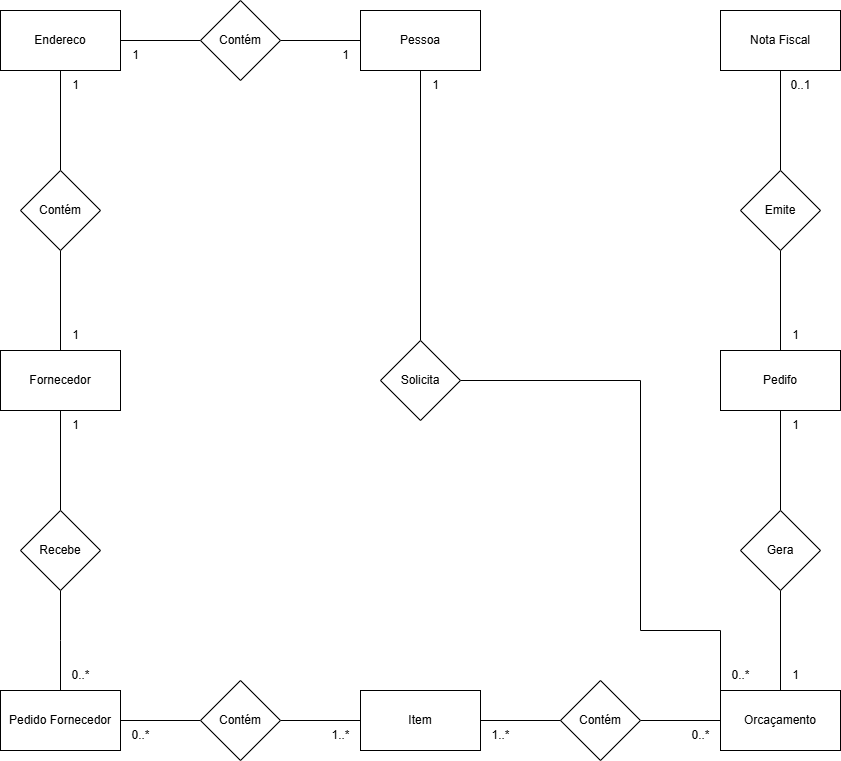

The diagram above was exported from draw.io. Its source (the exported page's mxGraphModel, read from the mxfile embedded in the PNG):
<mxGraphModel dx="1678" dy="914" grid="1" gridSize="10" guides="1" tooltips="1" connect="1" arrows="1" fold="1" page="1" pageScale="1" pageWidth="1169" pageHeight="827" math="0" shadow="0">
  <root>
    <mxCell id="0" />
    <mxCell id="1" parent="0" />
    <mxCell id="wrkvcQ_q3QfgYqhIHPEw-163" value="" style="edgeStyle=orthogonalEdgeStyle;rounded=0;orthogonalLoop=1;jettySize=auto;html=1;endArrow=none;startFill=0;" edge="1" parent="1" source="wrkvcQ_q3QfgYqhIHPEw-160" target="wrkvcQ_q3QfgYqhIHPEw-161">
      <mxGeometry relative="1" as="geometry" />
    </mxCell>
    <mxCell id="wrkvcQ_q3QfgYqhIHPEw-166" value="" style="edgeStyle=orthogonalEdgeStyle;rounded=0;orthogonalLoop=1;jettySize=auto;html=1;endArrow=none;startFill=0;" edge="1" parent="1" source="wrkvcQ_q3QfgYqhIHPEw-160" target="wrkvcQ_q3QfgYqhIHPEw-165">
      <mxGeometry relative="1" as="geometry" />
    </mxCell>
    <mxCell id="wrkvcQ_q3QfgYqhIHPEw-160" value="Endereco" style="rounded=0;whiteSpace=wrap;html=1;" vertex="1" parent="1">
      <mxGeometry x="80" y="20" width="120" height="60" as="geometry" />
    </mxCell>
    <mxCell id="wrkvcQ_q3QfgYqhIHPEw-164" value="" style="edgeStyle=orthogonalEdgeStyle;rounded=0;orthogonalLoop=1;jettySize=auto;html=1;endArrow=none;startFill=0;" edge="1" parent="1" source="wrkvcQ_q3QfgYqhIHPEw-161" target="wrkvcQ_q3QfgYqhIHPEw-162">
      <mxGeometry relative="1" as="geometry" />
    </mxCell>
    <mxCell id="wrkvcQ_q3QfgYqhIHPEw-161" value="Contém" style="rhombus;whiteSpace=wrap;html=1;" vertex="1" parent="1">
      <mxGeometry x="100" y="180" width="80" height="80" as="geometry" />
    </mxCell>
    <mxCell id="wrkvcQ_q3QfgYqhIHPEw-184" value="" style="edgeStyle=orthogonalEdgeStyle;rounded=0;orthogonalLoop=1;jettySize=auto;html=1;endArrow=none;startFill=0;" edge="1" parent="1" source="wrkvcQ_q3QfgYqhIHPEw-162" target="wrkvcQ_q3QfgYqhIHPEw-180">
      <mxGeometry relative="1" as="geometry" />
    </mxCell>
    <mxCell id="wrkvcQ_q3QfgYqhIHPEw-162" value="Fornecedor" style="rounded=0;whiteSpace=wrap;html=1;" vertex="1" parent="1">
      <mxGeometry x="80" y="360" width="120" height="60" as="geometry" />
    </mxCell>
    <mxCell id="wrkvcQ_q3QfgYqhIHPEw-168" value="" style="edgeStyle=orthogonalEdgeStyle;rounded=0;orthogonalLoop=1;jettySize=auto;html=1;endArrow=none;startFill=0;" edge="1" parent="1" source="wrkvcQ_q3QfgYqhIHPEw-165" target="wrkvcQ_q3QfgYqhIHPEw-167">
      <mxGeometry relative="1" as="geometry" />
    </mxCell>
    <mxCell id="wrkvcQ_q3QfgYqhIHPEw-165" value="Contém" style="rhombus;whiteSpace=wrap;html=1;rounded=0;" vertex="1" parent="1">
      <mxGeometry x="280" y="10" width="80" height="80" as="geometry" />
    </mxCell>
    <mxCell id="wrkvcQ_q3QfgYqhIHPEw-172" value="" style="rounded=0;orthogonalLoop=1;jettySize=auto;html=1;endArrow=none;startFill=0;entryX=0.5;entryY=0;entryDx=0;entryDy=0;edgeStyle=orthogonalEdgeStyle;" edge="1" parent="1" source="wrkvcQ_q3QfgYqhIHPEw-167" target="wrkvcQ_q3QfgYqhIHPEw-171">
      <mxGeometry relative="1" as="geometry">
        <mxPoint x="600" y="330" as="targetPoint" />
      </mxGeometry>
    </mxCell>
    <mxCell id="wrkvcQ_q3QfgYqhIHPEw-167" value="Pessoa" style="whiteSpace=wrap;html=1;rounded=0;" vertex="1" parent="1">
      <mxGeometry x="440" y="20" width="120" height="60" as="geometry" />
    </mxCell>
    <mxCell id="wrkvcQ_q3QfgYqhIHPEw-169" value="Pedifo" style="whiteSpace=wrap;html=1;rounded=0;" vertex="1" parent="1">
      <mxGeometry x="800" y="360" width="120" height="60" as="geometry" />
    </mxCell>
    <mxCell id="wrkvcQ_q3QfgYqhIHPEw-176" style="rounded=0;orthogonalLoop=1;jettySize=auto;html=1;entryX=0;entryY=0;entryDx=0;entryDy=0;exitX=1;exitY=0.5;exitDx=0;exitDy=0;endArrow=none;startFill=0;edgeStyle=orthogonalEdgeStyle;" edge="1" parent="1" source="wrkvcQ_q3QfgYqhIHPEw-171" target="wrkvcQ_q3QfgYqhIHPEw-174">
      <mxGeometry relative="1" as="geometry">
        <Array as="points">
          <mxPoint x="720" y="390" />
          <mxPoint x="720" y="640" />
          <mxPoint x="800" y="640" />
        </Array>
      </mxGeometry>
    </mxCell>
    <mxCell id="wrkvcQ_q3QfgYqhIHPEw-171" value="Solicita" style="rhombus;whiteSpace=wrap;html=1;" vertex="1" parent="1">
      <mxGeometry x="460" y="350" width="80" height="80" as="geometry" />
    </mxCell>
    <mxCell id="wrkvcQ_q3QfgYqhIHPEw-177" value="" style="edgeStyle=orthogonalEdgeStyle;rounded=0;orthogonalLoop=1;jettySize=auto;html=1;endArrow=none;startFill=0;" edge="1" parent="1" source="wrkvcQ_q3QfgYqhIHPEw-173" target="wrkvcQ_q3QfgYqhIHPEw-175">
      <mxGeometry relative="1" as="geometry" />
    </mxCell>
    <mxCell id="wrkvcQ_q3QfgYqhIHPEw-173" value="Nota Fiscal" style="whiteSpace=wrap;html=1;" vertex="1" parent="1">
      <mxGeometry x="800" y="20" width="120" height="60" as="geometry" />
    </mxCell>
    <mxCell id="wrkvcQ_q3QfgYqhIHPEw-193" value="" style="edgeStyle=orthogonalEdgeStyle;rounded=0;orthogonalLoop=1;jettySize=auto;html=1;endArrow=none;startFill=0;" edge="1" parent="1" source="wrkvcQ_q3QfgYqhIHPEw-174" target="wrkvcQ_q3QfgYqhIHPEw-179">
      <mxGeometry relative="1" as="geometry" />
    </mxCell>
    <mxCell id="wrkvcQ_q3QfgYqhIHPEw-174" value="Orcaçamento" style="whiteSpace=wrap;html=1;" vertex="1" parent="1">
      <mxGeometry x="800" y="700" width="120" height="60" as="geometry" />
    </mxCell>
    <mxCell id="wrkvcQ_q3QfgYqhIHPEw-178" value="" style="edgeStyle=orthogonalEdgeStyle;rounded=0;orthogonalLoop=1;jettySize=auto;html=1;endArrow=none;startFill=0;" edge="1" parent="1" source="wrkvcQ_q3QfgYqhIHPEw-175" target="wrkvcQ_q3QfgYqhIHPEw-169">
      <mxGeometry relative="1" as="geometry" />
    </mxCell>
    <mxCell id="wrkvcQ_q3QfgYqhIHPEw-175" value="Emite" style="rhombus;whiteSpace=wrap;html=1;" vertex="1" parent="1">
      <mxGeometry x="820" y="180" width="80" height="80" as="geometry" />
    </mxCell>
    <mxCell id="wrkvcQ_q3QfgYqhIHPEw-194" value="" style="edgeStyle=orthogonalEdgeStyle;rounded=0;orthogonalLoop=1;jettySize=auto;html=1;endArrow=none;startFill=0;" edge="1" parent="1" source="wrkvcQ_q3QfgYqhIHPEw-179" target="wrkvcQ_q3QfgYqhIHPEw-169">
      <mxGeometry relative="1" as="geometry" />
    </mxCell>
    <mxCell id="wrkvcQ_q3QfgYqhIHPEw-179" value="Gera" style="rhombus;whiteSpace=wrap;html=1;" vertex="1" parent="1">
      <mxGeometry x="820" y="520" width="80" height="80" as="geometry" />
    </mxCell>
    <mxCell id="wrkvcQ_q3QfgYqhIHPEw-185" value="" style="edgeStyle=orthogonalEdgeStyle;rounded=0;orthogonalLoop=1;jettySize=auto;html=1;endArrow=none;startFill=0;" edge="1" parent="1" source="wrkvcQ_q3QfgYqhIHPEw-180" target="wrkvcQ_q3QfgYqhIHPEw-181">
      <mxGeometry relative="1" as="geometry">
        <Array as="points">
          <mxPoint x="140" y="650" />
          <mxPoint x="140" y="650" />
        </Array>
      </mxGeometry>
    </mxCell>
    <mxCell id="wrkvcQ_q3QfgYqhIHPEw-180" value="Recebe" style="rhombus;whiteSpace=wrap;html=1;" vertex="1" parent="1">
      <mxGeometry x="100" y="520" width="80" height="80" as="geometry" />
    </mxCell>
    <mxCell id="wrkvcQ_q3QfgYqhIHPEw-186" value="" style="edgeStyle=orthogonalEdgeStyle;rounded=0;orthogonalLoop=1;jettySize=auto;html=1;endArrow=none;startFill=0;" edge="1" parent="1" source="wrkvcQ_q3QfgYqhIHPEw-181" target="wrkvcQ_q3QfgYqhIHPEw-182">
      <mxGeometry relative="1" as="geometry" />
    </mxCell>
    <mxCell id="wrkvcQ_q3QfgYqhIHPEw-181" value="Pedido Fornecedor" style="whiteSpace=wrap;html=1;" vertex="1" parent="1">
      <mxGeometry x="80" y="700" width="120" height="60" as="geometry" />
    </mxCell>
    <mxCell id="wrkvcQ_q3QfgYqhIHPEw-187" value="" style="edgeStyle=orthogonalEdgeStyle;rounded=0;orthogonalLoop=1;jettySize=auto;html=1;endArrow=none;startFill=0;" edge="1" parent="1" source="wrkvcQ_q3QfgYqhIHPEw-182" target="wrkvcQ_q3QfgYqhIHPEw-183">
      <mxGeometry relative="1" as="geometry" />
    </mxCell>
    <mxCell id="wrkvcQ_q3QfgYqhIHPEw-182" value="Contém" style="rhombus;whiteSpace=wrap;html=1;" vertex="1" parent="1">
      <mxGeometry x="280" y="690" width="80" height="80" as="geometry" />
    </mxCell>
    <mxCell id="wrkvcQ_q3QfgYqhIHPEw-183" value="Item" style="whiteSpace=wrap;html=1;" vertex="1" parent="1">
      <mxGeometry x="440" y="700" width="120" height="60" as="geometry" />
    </mxCell>
    <mxCell id="wrkvcQ_q3QfgYqhIHPEw-191" value="" style="edgeStyle=orthogonalEdgeStyle;rounded=0;orthogonalLoop=1;jettySize=auto;html=1;endArrow=none;startFill=0;" edge="1" parent="1" source="wrkvcQ_q3QfgYqhIHPEw-190" target="wrkvcQ_q3QfgYqhIHPEw-174">
      <mxGeometry relative="1" as="geometry" />
    </mxCell>
    <mxCell id="wrkvcQ_q3QfgYqhIHPEw-192" value="" style="edgeStyle=orthogonalEdgeStyle;rounded=0;orthogonalLoop=1;jettySize=auto;html=1;endArrow=none;startFill=0;" edge="1" parent="1" source="wrkvcQ_q3QfgYqhIHPEw-190" target="wrkvcQ_q3QfgYqhIHPEw-183">
      <mxGeometry relative="1" as="geometry" />
    </mxCell>
    <mxCell id="wrkvcQ_q3QfgYqhIHPEw-190" value="Contém" style="rhombus;whiteSpace=wrap;html=1;" vertex="1" parent="1">
      <mxGeometry x="640" y="690" width="80" height="80" as="geometry" />
    </mxCell>
    <mxCell id="wrkvcQ_q3QfgYqhIHPEw-195" value="1" style="text;html=1;align=center;verticalAlign=middle;resizable=0;points=[];autosize=1;strokeColor=none;fillColor=none;" vertex="1" parent="1">
      <mxGeometry x="410" y="50" width="30" height="30" as="geometry" />
    </mxCell>
    <mxCell id="wrkvcQ_q3QfgYqhIHPEw-196" value="0..*" style="text;html=1;align=center;verticalAlign=middle;resizable=0;points=[];autosize=1;strokeColor=none;fillColor=none;" vertex="1" parent="1">
      <mxGeometry x="140" y="670" width="40" height="30" as="geometry" />
    </mxCell>
    <mxCell id="wrkvcQ_q3QfgYqhIHPEw-198" value="1" style="text;html=1;align=center;verticalAlign=middle;resizable=0;points=[];autosize=1;strokeColor=none;fillColor=none;" vertex="1" parent="1">
      <mxGeometry x="200" y="50" width="30" height="30" as="geometry" />
    </mxCell>
    <mxCell id="wrkvcQ_q3QfgYqhIHPEw-199" value="1" style="text;html=1;align=center;verticalAlign=middle;resizable=0;points=[];autosize=1;strokeColor=none;fillColor=none;" vertex="1" parent="1">
      <mxGeometry x="140" y="80" width="30" height="30" as="geometry" />
    </mxCell>
    <mxCell id="wrkvcQ_q3QfgYqhIHPEw-200" value="1" style="text;html=1;align=center;verticalAlign=middle;resizable=0;points=[];autosize=1;strokeColor=none;fillColor=none;" vertex="1" parent="1">
      <mxGeometry x="140" y="330" width="30" height="30" as="geometry" />
    </mxCell>
    <mxCell id="wrkvcQ_q3QfgYqhIHPEw-201" value="1" style="text;html=1;align=center;verticalAlign=middle;resizable=0;points=[];autosize=1;strokeColor=none;fillColor=none;" vertex="1" parent="1">
      <mxGeometry x="140" y="420" width="30" height="30" as="geometry" />
    </mxCell>
    <mxCell id="wrkvcQ_q3QfgYqhIHPEw-202" value="0..*" style="text;html=1;align=center;verticalAlign=middle;resizable=0;points=[];autosize=1;strokeColor=none;fillColor=none;" vertex="1" parent="1">
      <mxGeometry x="200" y="730" width="40" height="30" as="geometry" />
    </mxCell>
    <mxCell id="wrkvcQ_q3QfgYqhIHPEw-203" value="0..*" style="text;html=1;align=center;verticalAlign=middle;resizable=0;points=[];autosize=1;strokeColor=none;fillColor=none;" vertex="1" parent="1">
      <mxGeometry x="760" y="730" width="40" height="30" as="geometry" />
    </mxCell>
    <mxCell id="wrkvcQ_q3QfgYqhIHPEw-208" value="1" style="text;html=1;align=center;verticalAlign=middle;resizable=0;points=[];autosize=1;strokeColor=none;fillColor=none;" vertex="1" parent="1">
      <mxGeometry x="860" y="670" width="30" height="30" as="geometry" />
    </mxCell>
    <mxCell id="wrkvcQ_q3QfgYqhIHPEw-209" value="1..*" style="text;html=1;align=center;verticalAlign=middle;resizable=0;points=[];autosize=1;strokeColor=none;fillColor=none;" vertex="1" parent="1">
      <mxGeometry x="560" y="730" width="40" height="30" as="geometry" />
    </mxCell>
    <mxCell id="wrkvcQ_q3QfgYqhIHPEw-210" value="1..*" style="text;html=1;align=center;verticalAlign=middle;resizable=0;points=[];autosize=1;strokeColor=none;fillColor=none;" vertex="1" parent="1">
      <mxGeometry x="400" y="730" width="40" height="30" as="geometry" />
    </mxCell>
    <mxCell id="wrkvcQ_q3QfgYqhIHPEw-211" value="1" style="text;html=1;align=center;verticalAlign=middle;resizable=0;points=[];autosize=1;strokeColor=none;fillColor=none;" vertex="1" parent="1">
      <mxGeometry x="860" y="420" width="30" height="30" as="geometry" />
    </mxCell>
    <mxCell id="wrkvcQ_q3QfgYqhIHPEw-212" value="0..1" style="text;html=1;align=center;verticalAlign=middle;resizable=0;points=[];autosize=1;strokeColor=none;fillColor=none;" vertex="1" parent="1">
      <mxGeometry x="860" y="80" width="40" height="30" as="geometry" />
    </mxCell>
    <mxCell id="wrkvcQ_q3QfgYqhIHPEw-213" value="1" style="text;html=1;align=center;verticalAlign=middle;resizable=0;points=[];autosize=1;strokeColor=none;fillColor=none;" vertex="1" parent="1">
      <mxGeometry x="860" y="330" width="30" height="30" as="geometry" />
    </mxCell>
    <mxCell id="wrkvcQ_q3QfgYqhIHPEw-214" value="1" style="text;html=1;align=center;verticalAlign=middle;resizable=0;points=[];autosize=1;strokeColor=none;fillColor=none;" vertex="1" parent="1">
      <mxGeometry x="500" y="80" width="30" height="30" as="geometry" />
    </mxCell>
    <mxCell id="wrkvcQ_q3QfgYqhIHPEw-215" value="0..*" style="text;html=1;align=center;verticalAlign=middle;resizable=0;points=[];autosize=1;strokeColor=none;fillColor=none;" vertex="1" parent="1">
      <mxGeometry x="800" y="670" width="40" height="30" as="geometry" />
    </mxCell>
  </root>
</mxGraphModel>